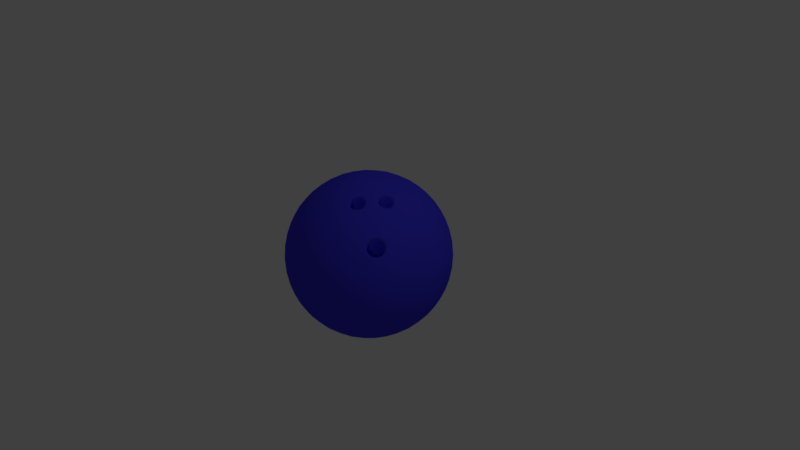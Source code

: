 # Source: bowling-ball.blend  (saved by Blender 2.78.0; exported with 4.5.12 LTS)
import bpy
from mathutils import Matrix  # noqa: F401  (used for matrix-valued properties, if any)

bpy.ops.wm.read_factory_settings(use_empty=True)
scene = bpy.context.scene
scene.name = 'Scene'

# ---- collections
col_collection_1 = bpy.data.collections.new('Collection 1'); scene.collection.children.link(col_collection_1)

# ---- materials (node trees are filled in below, after node groups)
mat_material_001 = bpy.data.materials.new('Material.001')
mat_material_001.alpha_threshold = 0.0
mat_material_001.diffuse_color = (0.05451, 0.04545, 0.8, 1.0)
mat_material_001.roughness = 0.5

# ---- material node trees

# ---- world
world_world = bpy.data.worlds.new('World'); scene.world = world_world
world_world.color = (0.05088, 0.05088, 0.05088)
world_world.use_sun_shadow = False
world_world.sun_shadow_jitter_overblur = 0.0
world_world.cycles.sampling_method = 'MANUAL'

# ---- cameras
cam_camera = bpy.data.cameras.new('Camera')
cam_camera.clip_end = 100.0
cam_camera.lens = 35.0
cam_camera.sensor_width = 32.0
cam_camera.sensor_height = 18.0
cam_camera.ortho_scale = 7.314
cam_camera.dof.focus_distance = 0.0

# ---- lights
light_lamp = bpy.data.lights.new('Lamp', 'POINT')
light_lamp.transmission_factor = 0.0
light_lamp.cutoff_distance = 30.0
light_lamp.energy = 100.0
light_lamp.shadow_buffer_clip_start = 1.001
light_lamp.shadow_soft_size = 0.1
light_lamp.shadow_maximum_resolution = 0.006
light_lamp.use_absolute_resolution = True

# ---- meshes
me_icosphere_001 = bpy.data.meshes.new('Icosphere.001')
me_icosphere_001.from_pydata([(0.0, 0.0, -2.6), (1.881, -1.367, -1.163), (-0.7186, -2.212, -1.163), (-2.326, 0.0, -1.163), (-0.7186, 2.212, -1.163), (1.881, 1.367, -1.163), (0.7186, -2.212, 1.163), (-1.881, -1.367, 1.163), (-1.881, 1.367, 1.163), (0.7186, 2.212, 1.163), (2.326, 0.0, 1.163), (0.0, 0.0, 2.6), (-0.6706, -2.064, -1.432), (-0.6053, -1.863, -1.71), (-0.5218, -1.606, -1.977), (-0.4224, -1.3, -2.212), (-0.3131, -0.9636, -2.394), (-0.2018, -0.621, -2.517), (-0.0958, -0.2949, -2.581), (0.2508, -0.1822, -2.581), (0.5283, -0.3838, -2.517), (0.8197, -0.5955, -2.394), (1.106, -0.8034, -2.212), (1.366, -0.9925, -1.977), (1.585, -1.151, -1.71), (1.756, -1.276, -1.432), (1.66, -1.57, -1.24), (1.383, -1.772, -1.306), (1.053, -1.956, -1.351), (0.6835, -2.103, -1.367), (0.2979, -2.201, -1.351), (-0.07706, -2.247, -1.306), (-0.4198, -2.246, -1.24), (2.007, 1.093, -1.24), (2.113, 0.7676, -1.306), (2.186, 0.397, -1.351), (2.212, -3.503e-08, -1.367), (2.186, -0.397, -1.351), (2.113, -0.7676, -1.306), (2.007, -1.093, -1.24), (0.2508, 0.1822, -2.581), (0.5283, 0.3838, -2.517), (0.8197, 0.5955, -2.394), (1.106, 0.8034, -2.212), (1.366, 0.9925, -1.977), (1.585, 1.151, -1.71), (1.756, 1.276, -1.432), (-2.17, 0.0, -1.432), (-1.959, 0.0, -1.71), (-1.689, 0.0, -1.977), (-1.367, 0.0, -2.212), (-1.013, 0.0, -2.394), (-0.653, 0.0, -2.517), (-0.31, 0.0, -2.581), (-0.9807, -2.064, -1.24), (-1.258, -1.863, -1.306), (-1.535, -1.606, -1.351), (-1.789, -1.3, -1.367), (-2.002, -0.9636, -1.351), (-2.161, -0.621, -1.306), (-2.266, -0.2949, -1.24), (-0.6706, 2.064, -1.432), (-0.6053, 1.863, -1.71), (-0.5218, 1.606, -1.977), (-0.4224, 1.3, -2.212), (-0.3131, 0.9636, -2.394), (-0.2018, 0.621, -2.517), (-0.0958, 0.2949, -2.581), (-2.266, 0.2949, -1.24), (-2.161, 0.621, -1.306), (-2.002, 0.9636, -1.351), (-1.789, 1.3, -1.367), (-1.535, 1.606, -1.351), (-1.258, 1.863, -1.306), (-0.9807, 2.064, -1.24), (-0.4198, 2.246, -1.24), (-0.07706, 2.247, -1.306), (0.2979, 2.201, -1.351), (0.6835, 2.103, -1.367), (1.053, 1.956, -1.351), (1.383, 1.772, -1.306), (1.66, 1.57, -1.24), (2.421, -0.1822, 0.9301), (2.487, -0.3838, 0.653), (2.508, -0.5955, 0.3377), (2.473, -0.8034, -3.503e-08), (2.379, -0.9925, -0.3377), (2.238, -1.151, -0.653), (2.066, -1.276, -0.9301), (2.066, 1.276, -0.9301), (2.238, 1.151, -0.653), (2.379, 0.9925, -0.3377), (2.473, 0.8034, 3.503e-08), (2.508, 0.5955, 0.3377), (2.487, 0.3838, 0.653), (2.421, 0.1822, 0.9301), (0.5748, -2.359, 0.9301), (0.4036, -2.484, 0.653), (0.2087, -2.57, 0.3377), (0.0, -2.6, -3.504e-08), (-0.2087, -2.57, -0.3377), (-0.4036, -2.484, -0.653), (-0.5748, -2.359, -0.9301), (1.852, -1.571, -0.9301), (1.787, -1.772, -0.653), (1.679, -1.956, -0.3377), (1.528, -2.103, 3.504e-08), (1.341, -2.201, 0.3377), (1.134, -2.247, 0.653), (0.9215, -2.246, 0.9301), (-2.066, -1.276, 0.9301), (-2.238, -1.151, 0.653), (-2.379, -0.9925, 0.3377), (-2.473, -0.8034, -3.503e-08), (-2.508, -0.5955, -0.3377), (-2.487, -0.3838, -0.653), (-2.421, -0.1822, -0.9301), (-0.9215, -2.246, -0.9301), (-1.134, -2.247, -0.653), (-1.341, -2.201, -0.3377), (-1.528, -2.103, 3.504e-08), (-1.679, -1.956, 0.3377), (-1.787, -1.772, 0.653), (-1.852, -1.571, 0.9301), (-1.852, 1.571, 0.9301), (-1.787, 1.772, 0.653), (-1.679, 1.956, 0.3377), (-1.528, 2.103, -3.504e-08), (-1.341, 2.201, -0.3377), (-1.134, 2.247, -0.653), (-0.9215, 2.246, -0.9301), (-2.421, 0.1822, -0.9301), (-2.487, 0.3838, -0.653), (-2.508, 0.5955, -0.3377), (-2.473, 0.8034, 3.503e-08), (-2.379, 0.9925, 0.3377), (-2.238, 1.151, 0.653), (-2.066, 1.276, 0.9301), (0.9215, 2.246, 0.9301), (1.134, 2.247, 0.653), (1.341, 2.201, 0.3377), (1.528, 2.103, -3.504e-08), (1.679, 1.956, -0.3377), (1.787, 1.772, -0.653), (1.852, 1.571, -0.9301), (-0.5748, 2.359, -0.9301), (-0.4036, 2.484, -0.653), (-0.2087, 2.57, -0.3377), (0.0, 2.6, 3.504e-08), (0.2087, 2.57, 0.3377), (0.4036, 2.484, 0.653), (0.5748, 2.359, 0.9301), (2.266, -0.2949, 1.24), (2.161, -0.621, 1.306), (1.959, -1.03, 1.353), (1.535, -1.606, 1.351), (1.258, -1.863, 1.306), (0.9807, -2.064, 1.24), (0.4198, -2.246, 1.24), (0.07706, -2.247, 1.306), (-0.2979, -2.201, 1.351), (-0.6835, -2.103, 1.367), (-1.053, -1.956, 1.351), (-1.383, -1.772, 1.306), (-1.66, -1.57, 1.24), (-2.007, -1.093, 1.24), (-2.113, -0.7676, 1.306), (-2.186, -0.397, 1.351), (-2.212, 3.503e-08, 1.367), (-2.186, 0.397, 1.351), (-2.113, 0.7676, 1.306), (-2.007, 1.093, 1.24), (-1.66, 1.57, 1.24), (-1.383, 1.772, 1.306), (-1.053, 1.956, 1.351), (-0.6835, 2.103, 1.367), (-0.2979, 2.201, 1.351), (0.07706, 2.247, 1.306), (0.4198, 2.246, 1.24), (0.9807, 2.064, 1.24), (1.258, 1.863, 1.306), (1.535, 1.606, 1.351), (1.789, 1.3, 1.367), (2.002, 0.9636, 1.351), (2.161, 0.621, 1.306), (2.266, 0.2949, 1.24), (0.0958, -0.2949, 2.581), (0.2018, -0.621, 2.517), (0.4225, -0.977, 2.367), (0.5059, -1.214, 2.236), (0.5218, -1.606, 1.977), (0.6053, -1.863, 1.71), (0.6706, -2.064, 1.432), (2.17, 0.0, 1.432), (1.959, 0.0, 1.71), (1.689, 0.0, 1.977), (1.311, -0.1059, 2.236), (1.06, -0.09996, 2.367), (0.653, 0.0, 2.517), (0.31, 0.0, 2.581), (-0.2508, -0.1822, 2.581), (-0.5283, -0.3838, 2.517), (-0.8197, -0.5955, 2.394), (-1.106, -0.8034, 2.212), (-1.366, -0.9925, 1.977), (-1.585, -1.151, 1.71), (-1.756, -1.276, 1.432), (-0.2508, 0.1822, 2.581), (-0.5283, 0.3838, 2.517), (-0.8197, 0.5955, 2.394), (-1.106, 0.8034, 2.212), (-1.366, 0.9925, 1.977), (-1.585, 1.151, 1.71), (-1.756, 1.276, 1.432), (0.0958, 0.2949, 2.581), (0.2018, 0.621, 2.517), (0.3131, 0.9636, 2.394), (0.4224, 1.3, 2.212), (0.5218, 1.606, 1.977), (0.6053, 1.863, 1.71), (0.6706, 2.064, 1.432), (0.4321, 0.3139, 2.545), (0.7986, 0.3289, 2.452), (0.5596, 0.6579, 2.452), (1.174, 0.3373, 2.295), (0.9407, 0.6834, 2.326), (0.6834, 1.012, 2.295), (1.528, 0.3373, 2.076), (1.317, 0.6926, 2.132), (1.066, 1.039, 2.132), (0.793, 1.349, 2.076), (1.836, 0.3289, 1.811), (1.659, 0.6834, 1.881), (1.43, 1.039, 1.907), (1.163, 1.367, 1.881), (0.8803, 1.645, 1.811), (2.083, 0.314, 1.524), (1.943, 0.6579, 1.597), (1.747, 1.012, 1.638), (1.502, 1.349, 1.638), (1.226, 1.645, 1.597), (0.9422, 1.884, 1.524), (-0.1651, 0.508, 2.545), (-0.06606, 0.8612, 2.452), (-0.4528, 0.7355, 2.452), (0.04186, 1.22, 2.295), (-0.3593, 1.106, 2.326), (-0.7512, 0.9627, 2.295), (0.1514, 1.558, 2.076), (-0.2516, 1.467, 2.132), (-0.6588, 1.335, 2.132), (-1.038, 1.171, 2.076), (0.2546, 1.848, 1.811), (-0.1373, 1.789, 1.881), (-0.5462, 1.681, 1.907), (-0.9407, 1.528, 1.881), (-1.292, 1.345, 1.811), (0.345, 2.078, 1.524), (-0.02524, 2.051, 1.597), (-0.4224, 1.975, 1.638), (-0.8189, 1.846, 1.638), (-1.185, 1.674, 1.597), (-1.5, 1.478, 1.524), (-0.5341, 0.0, 2.545), (-0.8395, 0.2033, 2.452), (-0.8395, -0.2033, 2.452), (-1.148, 0.4169, 2.295), (-1.163, 0.0, 2.326), (-1.148, -0.4169, 2.295), (-1.435, 0.6254, 2.076), (-1.473, 0.214, 2.132), (-1.473, -0.214, 2.132), (-1.435, -0.6254, 2.076), (-1.679, 0.8132, 1.811), (-1.744, 0.4224, 1.881), (-1.768, -3.324e-08, 1.907), (-1.744, -0.4224, 1.881), (-1.679, -0.8132, 1.811), (-1.869, 0.9702, 1.524), (-1.959, 0.6099, 1.597), (-2.008, 0.2085, 1.638), (-2.008, -0.2085, 1.638), (-1.959, -0.6099, 1.597), (-1.869, -0.9702, 1.524), (-0.1651, -0.508, 2.545), (-0.4528, -0.7355, 2.452), (-0.06606, -0.8612, 2.452), (-0.7512, -0.9627, 2.295), (-0.3593, -1.106, 2.326), (0.04186, -1.22, 2.295), (-1.038, -1.171, 2.076), (-0.6588, -1.335, 2.132), (-0.2516, -1.467, 2.132), (0.1514, -1.558, 2.076), (-1.292, -1.345, 1.811), (-0.9407, -1.528, 1.881), (-0.5462, -1.681, 1.907), (-0.1373, -1.789, 1.881), (0.2546, -1.848, 1.811), (-1.5, -1.478, 1.524), (-1.185, -1.674, 1.597), (-0.8189, -1.846, 1.638), (-0.4224, -1.975, 1.638), (-0.02524, -2.051, 1.597), (0.345, -2.078, 1.524), (0.4321, -0.3139, 2.545), (0.6029, -0.7677, 2.403), (0.9164, -0.3362, 2.403), (0.9407, -0.6834, 2.326), (0.7602, -1.241, 2.146), (0.9498, -1.031, 2.182), (1.274, -0.5846, 2.182), (1.415, -0.3394, 2.146), (0.8803, -1.645, 1.811), (1.163, -1.367, 1.881), (1.43, -1.039, 1.907), (1.659, -0.6834, 1.881), (1.836, -0.3289, 1.811), (0.9422, -1.884, 1.524), (1.226, -1.645, 1.597), (1.558, -1.34, 1.583), (1.756, -1.068, 1.583), (1.943, -0.6579, 1.597), (2.083, -0.314, 1.524), (2.35, 0.508, 0.9903), (2.396, 0.7355, 0.6918), (2.223, 0.8612, 1.038), (2.389, 0.9627, 0.3547), (2.241, 1.106, 0.7186), (2.034, 1.22, 1.064), (2.321, 1.171, -3.13e-08), (2.201, 1.335, 0.3642), (2.019, 1.467, 0.7283), (1.789, 1.558, 1.064), (2.198, 1.345, -0.3459), (2.103, 1.528, 6.56e-08), (1.95, 1.681, 0.3642), (1.744, 1.789, 0.7186), (1.506, 1.848, 1.038), (2.035, 1.478, -0.6602), (1.959, 1.674, -0.3459), (1.831, 1.846, 2.046e-07), (1.654, 1.975, 0.3547), (1.44, 2.051, 0.6918), (1.209, 2.078, 0.9903), (0.243, 2.392, 0.9903), (0.04082, 2.506, 0.6918), (-0.1321, 2.38, 1.038), (-0.1773, 2.57, 0.3547), (-0.3593, 2.473, 0.7186), (-0.532, 2.312, 1.064), (-0.3965, 2.57, -8.763e-07), (-0.5892, 2.506, 0.3642), (-0.7713, 2.374, 0.7283), (-0.9285, 2.183, 1.064), (-0.6005, 2.506, -0.3459), (-0.8034, 2.473, -1.148e-06), (-0.9963, 2.374, 0.3642), (-1.163, 2.212, 0.7186), (-1.292, 2.003, 1.038), (-0.7771, 2.392, -0.6602), (-0.9872, 2.38, -0.3459), (-1.19, 2.312, -1.057e-06), (-1.367, 2.183, 0.3547), (-1.506, 2.003, 0.6918), (-1.602, 1.792, 0.9903), (-2.2, 0.9702, 0.9903), (-2.371, 0.8132, 0.6918), (-2.305, 0.6099, 1.038), (-2.499, 0.6254, 0.3547), (-2.463, 0.4224, 0.7186), (-2.363, 0.2085, 1.064), (-2.566, 0.4169, 2.191e-07), (-2.565, 0.214, 0.3642), (-2.496, -1.607e-07, 0.7283), (-2.363, -0.2085, 1.064), (-2.569, 0.2033, -0.3459), (-2.6, -8.855e-07, 1.574e-06), (-2.565, -0.214, 0.3642), (-2.463, -0.4224, 0.7186), (-2.305, -0.6099, 1.038), (-2.515, -1.047e-06, -0.6602), (-2.569, -0.2033, -0.3459), (-2.566, -0.4169, 3.75e-06), (-2.499, -0.6254, 0.3547), (-2.371, -0.8132, 0.6918), (-2.2, -0.9702, 0.9903), (-1.602, -1.792, 0.9903), (-1.506, -2.003, 0.6918), (-1.292, -2.003, 1.038), (-1.367, -2.183, 0.3547), (-1.163, -2.212, 0.7186), (-0.9285, -2.183, 1.064), (-1.19, -2.312, -1.596e-06), (-0.9963, -2.374, 0.3642), (-0.7713, -2.374, 0.7283), (-0.532, -2.312, 1.064), (-0.9872, -2.38, -0.3459), (-0.8034, -2.473, -2.099e-06), (-0.5892, -2.506, 0.3642), (-0.3593, -2.473, 0.7186), (-0.1321, -2.38, 1.038), (-0.7771, -2.392, -0.6602), (-0.6005, -2.506, -0.3459), (-0.3965, -2.57, -1.364e-06), (-0.1773, -2.57, 0.3547), (0.04082, -2.506, 0.6918), (0.243, -2.392, 0.9903), (1.209, -2.078, 0.9903), (1.44, -2.051, 0.6918), (1.506, -1.848, 1.038), (1.654, -1.975, 0.3547), (1.744, -1.789, 0.7186), (1.789, -1.558, 1.064), (1.831, -1.846, -2.848e-06), (1.95, -1.681, 0.3641), (2.019, -1.467, 0.7283), (1.985, -1.235, 1.124), (1.959, -1.674, -0.3459), (2.103, -1.528, -4.985e-06), (2.201, -1.335, 0.3641), (2.241, -1.106, 0.7186), (2.223, -0.8612, 1.038), (2.035, -1.478, -0.6602), (2.198, -1.345, -0.3459), (2.321, -1.171, -5.966e-06), (2.389, -0.9627, 0.3547), (2.396, -0.7355, 0.6918), (2.35, -0.508, 0.9903), (0.7771, 2.392, 0.6602), (0.9872, 2.38, 0.3459), (0.6005, 2.506, 0.3459), (1.19, 2.312, -1.818e-08), (0.8034, 2.473, -5.23e-14), (0.3965, 2.57, 1.818e-08), (1.367, 2.183, -0.3547), (0.9963, 2.374, -0.3642), (0.5892, 2.506, -0.3642), (0.1773, 2.57, -0.3547), (1.506, 2.003, -0.6918), (1.163, 2.212, -0.7186), (0.7713, 2.374, -0.7283), (0.3593, 2.473, -0.7186), (-0.04082, 2.506, -0.6918), (1.602, 1.792, -0.9903), (1.292, 2.003, -1.038), (0.9285, 2.183, -1.064), (0.532, 2.312, -1.064), (0.1321, 2.38, -1.038), (-0.243, 2.392, -0.9903), (-2.035, 1.478, 0.6602), (-1.959, 1.674, 0.3459), (-2.198, 1.345, 0.3459), (-1.831, 1.846, -1.818e-08), (-2.103, 1.528, -1.569e-13), (-2.321, 1.171, 1.818e-08), (-1.654, 1.975, -0.3547), (-1.95, 1.681, -0.3642), (-2.201, 1.335, -0.3642), (-2.389, 0.9627, -0.3547), (-1.44, 2.051, -0.6918), (-1.744, 1.789, -0.7186), (-2.019, 1.467, -0.7283), (-2.241, 1.106, -0.7186), (-2.396, 0.7355, -0.6918), (-1.209, 2.078, -0.9903), (-1.506, 1.848, -1.038), (-1.789, 1.558, -1.064), (-2.034, 1.22, -1.064), (-2.223, 0.8612, -1.038), (-2.35, 0.508, -0.9903), (-2.035, -1.478, 0.6602), (-2.198, -1.345, 0.3459), (-1.959, -1.674, 0.3459), (-2.321, -1.171, -1.818e-08), (-2.103, -1.528, 1.606e-13), (-1.831, -1.846, 1.818e-08), (-2.389, -0.9627, -0.3547), (-2.201, -1.335, -0.3642), (-1.95, -1.681, -0.3642), (-1.654, -1.975, -0.3547), (-2.396, -0.7355, -0.6918), (-2.241, -1.106, -0.7186), (-2.019, -1.467, -0.7283), (-1.744, -1.789, -0.7186), (-1.44, -2.051, -0.6918), (-2.35, -0.508, -0.9903), (-2.223, -0.8612, -1.038), (-2.034, -1.22, -1.064), (-1.789, -1.558, -1.064), (-1.506, -1.848, -1.038), (-1.209, -2.078, -0.9903), (0.7771, -2.392, 0.6602), (0.6005, -2.506, 0.3459), (0.9872, -2.38, 0.3459), (0.3965, -2.57, -1.818e-08), (0.8034, -2.473, 5.603e-14), (1.19, -2.312, 1.818e-08), (0.1773, -2.57, -0.3547), (0.5892, -2.506, -0.3642), (0.9963, -2.374, -0.3642), (1.367, -2.183, -0.3547), (-0.04082, -2.506, -0.6918), (0.3593, -2.473, -0.7186), (0.7713, -2.374, -0.7283), (1.163, -2.212, -0.7186), (1.506, -2.003, -0.6918), (-0.243, -2.392, -0.9903), (0.1321, -2.38, -1.038), (0.532, -2.312, -1.064), (0.9285, -2.183, -1.064), (1.292, -2.003, -1.038), (1.602, -1.792, -0.9903), (2.515, -3.013e-08, 0.6602), (2.569, -0.2033, 0.3459), (2.569, 0.2033, 0.3459), (2.566, -0.4169, -1.818e-08), (2.6, 0.0, 0.0), (2.566, 0.4169, 1.818e-08), (2.499, -0.6254, -0.3547), (2.565, -0.214, -0.3642), (2.565, 0.214, -0.3642), (2.499, 0.6254, -0.3547), (2.371, -0.8132, -0.6918), (2.463, -0.4224, -0.7186), (2.496, -6.648e-08, -0.7283), (2.463, 0.4224, -0.7186), (2.371, 0.8132, -0.6918), (2.2, -0.9702, -0.9903), (2.305, -0.6099, -1.038), (2.363, -0.2085, -1.064), (2.363, 0.2085, -1.064), (2.305, 0.6099, -1.038), (2.2, 0.9702, -0.9903), (1.5, 1.478, -1.524), (1.292, 1.345, -1.811), (1.185, 1.674, -1.597), (1.038, 1.171, -2.076), (0.9407, 1.528, -1.881), (0.8189, 1.846, -1.638), (0.7512, 0.9627, -2.295), (0.6588, 1.335, -2.132), (0.5462, 1.681, -1.907), (0.4224, 1.975, -1.638), (0.4528, 0.7355, -2.452), (0.3593, 1.106, -2.326), (0.2516, 1.467, -2.132), (0.1373, 1.789, -1.881), (0.02524, 2.051, -1.597), (0.1651, 0.508, -2.545), (0.06606, 0.8612, -2.452), (-0.04186, 1.22, -2.295), (-0.1515, 1.558, -2.076), (-0.2546, 1.848, -1.811), (-0.345, 2.078, -1.524), (-0.9422, 1.884, -1.524), (-0.8803, 1.645, -1.811), (-1.226, 1.645, -1.597), (-0.793, 1.349, -2.076), (-1.163, 1.367, -1.881), (-1.502, 1.349, -1.638), (-0.6834, 1.012, -2.295), (-1.066, 1.039, -2.132), (-1.43, 1.039, -1.907), (-1.747, 1.012, -1.638), (-0.5596, 0.6579, -2.452), (-0.9407, 0.6834, -2.326), (-1.317, 0.6926, -2.132), (-1.659, 0.6834, -1.881), (-1.943, 0.6579, -1.597), (-0.4321, 0.3139, -2.545), (-0.7986, 0.3289, -2.452), (-1.174, 0.3373, -2.295), (-1.528, 0.3373, -2.076), (-1.836, 0.3289, -1.811), (-2.083, 0.3139, -1.524), (-2.083, -0.3139, -1.524), (-1.836, -0.3289, -1.811), (-1.943, -0.6579, -1.597), (-1.528, -0.3373, -2.076), (-1.659, -0.6834, -1.881), (-1.747, -1.012, -1.638), (-1.174, -0.3373, -2.295), (-1.317, -0.6926, -2.132), (-1.43, -1.039, -1.907), (-1.502, -1.349, -1.638), (-0.7986, -0.3289, -2.452), (-0.9407, -0.6834, -2.326), (-1.066, -1.039, -2.132), (-1.163, -1.367, -1.881), (-1.226, -1.645, -1.597), (-0.4321, -0.314, -2.545), (-0.5596, -0.6579, -2.452), (-0.6834, -1.012, -2.295), (-0.793, -1.349, -2.076), (-0.8803, -1.645, -1.811), (-0.9422, -1.884, -1.524), (1.869, 0.9702, -1.524), (1.959, 0.6099, -1.597), (1.679, 0.8132, -1.811), (2.008, 0.2085, -1.638), (1.744, 0.4224, -1.881), (1.435, 0.6254, -2.076), (2.008, -0.2085, -1.638), (1.768, -1.253e-06, -1.907), (1.473, 0.214, -2.132), (1.148, 0.4169, -2.295), (1.959, -0.6099, -1.597), (1.744, -0.4224, -1.881), (1.473, -0.214, -2.132), (1.163, -1.869e-06, -2.326), (0.8395, 0.2033, -2.452), (1.869, -0.9702, -1.524), (1.679, -0.8132, -1.811), (1.435, -0.6254, -2.076), (1.148, -0.4169, -2.295), (0.8395, -0.2033, -2.452), (0.5341, -1.444e-06, -2.545), (-0.345, -2.078, -1.524), (-0.2546, -1.848, -1.811), (0.02524, -2.051, -1.597), (-0.1514, -1.558, -2.076), (0.1373, -1.789, -1.881), (0.4224, -1.975, -1.638), (-0.04185, -1.22, -2.295), (0.2516, -1.467, -2.132), (0.5462, -1.681, -1.907), (0.8189, -1.846, -1.638), (0.06606, -0.8612, -2.452), (0.3593, -1.106, -2.326), (0.6588, -1.335, -2.132), (0.9407, -1.528, -1.881), (1.185, -1.674, -1.597), (0.1651, -0.508, -2.545), (0.4528, -0.7355, -2.452), (0.7512, -0.9627, -2.295), (1.038, -1.171, -2.076), (1.292, -1.345, -1.811), (1.5, -1.478, -1.524), (1.502, -1.349, 1.638), (1.747, -1.012, 1.638), (1.585, -1.544, 1.353), (2.002, -0.9636, 1.351), (2.034, -1.22, 1.064), (1.788, -1.507, 1.124), (1.61, -1.288, 1.572), (1.64, -1.233, 1.585), (1.68, -1.179, 1.585), (1.722, -1.133, 1.572), (1.581, -1.376, 1.526), (1.577, -1.42, 1.489), (1.582, -1.46, 1.444), (1.596, -1.49, 1.398), (1.797, -1.079, 1.526), (1.838, -1.061, 1.489), (1.877, -1.054, 1.444), (1.91, -1.058, 1.398), (1.967, -1.202, 1.185), (1.971, -1.158, 1.222), (1.966, -1.119, 1.266), (1.952, -1.088, 1.313), (1.638, -1.52, 1.313), (1.671, -1.524, 1.266), (1.711, -1.517, 1.222), (1.752, -1.499, 1.185), (1.826, -1.445, 1.139), (1.869, -1.4, 1.126), (1.909, -1.345, 1.126), (1.938, -1.29, 1.139), (1.711, -1.105, 1.607), (1.761, -1.101, 1.551), (1.563, -1.522, 1.403), (1.614, -1.509, 1.355), (1.931, -1.016, 1.403), (1.934, -1.069, 1.355), (1.98, -1.052, 1.304), (1.745, -1.534, 1.154), (1.788, -1.476, 1.159), (1.964, -1.289, 1.1), (1.957, -1.244, 1.159), (1.592, -1.334, 1.551), (1.58, -1.285, 1.607), (1.615, -1.222, 1.622), (1.661, -1.158, 1.622), (1.546, -1.389, 1.553), (1.541, -1.44, 1.51), (1.547, -1.487, 1.458), (1.799, -1.041, 1.553), (1.846, -1.021, 1.51), (1.892, -1.012, 1.458), (1.998, -1.186, 1.154), (2.002, -1.134, 1.197), (1.996, -1.088, 1.249), (1.613, -1.558, 1.304), (1.651, -1.562, 1.249), (1.698, -1.554, 1.197), (1.833, -1.469, 1.1), (1.883, -1.417, 1.085), (1.929, -1.353, 1.085), (0.3131, -0.9636, 2.394), (0.4224, -1.3, 2.212), (1.367, 0.0, 2.212), (1.013, 0.0, 2.394), (0.7986, -0.3289, 2.452), (0.5596, -0.6579, 2.452), (0.793, -1.349, 2.076), (1.066, -1.039, 2.132), (1.317, -0.6926, 2.132), (1.528, -0.3373, 2.076), (0.8606, -0.7869, 2.316), (1.014, -0.5753, 2.316), (0.4618, -1.036, 2.333), (0.4731, -1.095, 2.303), (0.5014, -1.147, 2.271), (1.245, -0.1225, 2.271), (1.188, -0.1114, 2.303), (1.128, -0.1191, 2.333), (0.9693, -0.2848, 2.388), (0.9951, -0.2259, 2.384), (1.035, -0.1745, 2.372), (0.4858, -0.9305, 2.372), (0.5223, -0.8766, 2.384), (0.5704, -0.8338, 2.388), (0.7987, -1.177, 2.166), (0.8497, -1.134, 2.17), (0.8877, -1.079, 2.183), (1.301, -0.5107, 2.183), (1.341, -0.4577, 2.17), (1.367, -0.3958, 2.166), (0.6697, -0.7923, 2.375), (0.7311, -0.789, 2.358), (0.7889, -0.8014, 2.335), (0.9605, -0.3921, 2.375), (0.9763, -0.4515, 2.358), (1.006, -0.5026, 2.335), (0.5807, -1.205, 2.221), (0.6384, -1.219, 2.197), (0.6984, -1.217, 2.18), (0.8702, -0.8586, 2.285), (0.9007, -0.9117, 2.253), (0.9125, -0.9734, 2.222), (1.085, -0.5623, 2.285), (1.145, -0.5749, 2.253), (1.208, -0.5671, 2.222), (1.325, -0.18, 2.221), (1.356, -0.2305, 2.197), (1.373, -0.2882, 2.18), (0.4632, -1.173, 2.267), (0.5366, -1.181, 2.245), (1.119, -0.07399, 2.34), (1.079, -0.1406, 2.355), (1.007, -0.1408, 2.387), (0.5459, -0.799, 2.407), (0.6175, -0.8078, 2.384), (0.9265, -1.094, 2.161), (0.9069, -1.028, 2.2), (1.405, -0.4064, 2.141), (1.375, -0.3402, 2.17), (0.8078, -0.7597, 2.344), (0.8324, -0.8238, 2.312), (0.9722, -0.5335, 2.344), (1.041, -0.5371, 2.312), (0.6992, -1.258, 2.157), (0.7486, -1.203, 2.17), (0.9565, -0.9655, 2.209), (1.214, -0.6114, 2.209), (1.258, -0.5449, 2.2), (1.412, -0.2764, 2.157), (0.4671, -0.9825, 2.355), (0.4162, -1.041, 2.34), (0.4295, -1.112, 2.305), (1.289, -0.1455, 2.245), (1.259, -0.07804, 2.267), (1.19, -0.06482, 2.305), (0.9591, -0.3376, 2.384), (0.9286, -0.2722, 2.407), (0.9594, -0.202, 2.402), (0.4451, -0.9142, 2.387), (0.4885, -0.85, 2.402), (0.8206, -1.21, 2.141), (0.8812, -1.159, 2.146), (1.326, -0.5432, 2.161), (1.374, -0.4801, 2.146), (0.6658, -0.7488, 2.392), (0.7389, -0.7449, 2.372), (0.918, -0.4018, 2.392), (0.9368, -0.4726, 2.372), (0.5591, -1.244, 2.207), (0.6277, -1.26, 2.178), (0.9062, -0.8288, 2.284), (0.9424, -0.8921, 2.245), (1.068, -0.6057, 2.284), (1.14, -0.6206, 2.245), (1.356, -0.1474, 2.207), (1.392, -0.2076, 2.178), (1.404, -0.6842, 0.494), (1.085, -1.124, 0.494), (0.7589, 0.2394, 1.384), (0.006798, -0.7957, 1.384), (0.3026, -0.4389, 1.451), (0.5109, -0.1522, 1.451), (-0.06272, -0.5976, 1.493), (0.08766, -0.4229, 1.523), (0.4293, 0.04731, 1.523), (0.549, 0.2443, 1.493), (0.2188, -0.8181, 1.309), (0.3771, -0.6428, 1.339), (0.7278, -0.16, 1.339), (0.8457, 0.0447, 1.309), (1.062, -0.949, 0.6901), (1.231, -0.7166, 0.6901), (1.258, -1.091, 0.298), (1.427, -0.859, 0.298), (1.192, -0.7483, 0.7104), (1.066, -1.105, 0.5363), (1.38, -0.6726, 0.5363), (1.422, -0.7033, 0.4518), (1.222, -1.114, 0.3238), (1.409, -0.9055, 0.2778), (1.08, -0.9027, 0.7104), (1.11, -0.8482, 0.7234), (1.15, -0.7936, 0.7234), (1.051, -0.9906, 0.6645), (1.047, -1.035, 0.6279), (1.053, -1.075, 0.5831), (1.267, -0.6938, 0.6645), (1.308, -0.6764, 0.6279), (1.347, -0.669, 0.5831), (1.437, -0.8176, 0.3238), (1.441, -0.7735, 0.3605), (1.436, -0.7336, 0.4052), (1.108, -1.135, 0.4518), (1.142, -1.139, 0.4052), (1.181, -1.132, 0.3605), (1.296, -1.06, 0.2778), (1.339, -1.015, 0.265), (1.379, -0.9601, 0.265), (-0.02846, -0.7616, 1.41), (0.5981, 0.2658, 1.471), (0.5053, 0.2104, 1.51), (0.0406, -0.4489, 1.527), (0.3579, -0.6946, 1.322), (0.8368, -0.01086, 1.305), (0.2591, -0.4165, 1.474), (0.4761, -0.1177, 1.474), (0.1685, -0.8317, 1.318), (0.3827, -0.5884, 1.361), (0.6779, -0.1822, 1.361), (0.8431, 0.09672, 1.318), (-0.06798, -0.651, 1.471), (-0.05673, -0.7105, 1.442), (0.7156, 0.2624, 1.41), (0.6582, 0.2735, 1.442), (0.4394, 0.1001, 1.527), (0.4653, 0.1591, 1.523), (-0.04397, -0.5456, 1.51), (-0.007492, -0.4917, 1.523), (0.2689, -0.7925, 1.305), (0.3199, -0.7492, 1.309), (0.7712, -0.1258, 1.322), (0.8114, -0.07273, 1.309), (0.1399, -0.4073, 1.514), (0.2013, -0.404, 1.497), (0.4306, -0.007179, 1.514), (0.4465, -0.06659, 1.497), (0.05092, -0.8201, 1.36), (0.1085, -0.8338, 1.336), (0.3404, -0.4736, 1.424), (0.3709, -0.5268, 1.392), (0.5556, -0.1774, 1.424), (0.6156, -0.19, 1.392), (0.7957, 0.205, 1.36), (0.8265, 0.1544, 1.336), (1.404, -0.6842, 0.494), (1.259, -0.9151, 0.5057), (1.085, -1.124, 0.494), (0.6438, 0.04763, 1.434), (0.7589, 0.2394, 1.384), (0.006798, -0.7957, 1.384), (0.1536, -0.627, 1.434), (0.3026, -0.4389, 1.451), (0.5109, -0.1522, 1.451), (-0.06272, -0.5976, 1.493), (0.08766, -0.4229, 1.523), (0.4293, 0.04731, 1.523), (0.549, 0.2443, 1.493), (0.2188, -0.8181, 1.309), (0.3771, -0.6428, 1.339), (0.7278, -0.16, 1.339), (0.8457, 0.0447, 1.309), (1.062, -0.949, 0.6901), (1.231, -0.7166, 0.6901), (1.258, -1.091, 0.298), (1.427, -0.859, 0.298), (1.192, -0.7483, 0.7104), (1.066, -1.105, 0.5363), (1.38, -0.6726, 0.5363), (1.422, -0.7033, 0.4518), (1.222, -1.114, 0.3238), (1.409, -0.9055, 0.2778), (1.08, -0.9027, 0.7104), (1.11, -0.8482, 0.7234), (1.15, -0.7936, 0.7234), (1.051, -0.9906, 0.6645), (1.047, -1.035, 0.6279), (1.053, -1.075, 0.5831), (1.267, -0.6938, 0.6645), (1.308, -0.6764, 0.6279), (1.347, -0.669, 0.5831), (1.437, -0.8176, 0.3238), (1.441, -0.7735, 0.3605), (1.436, -0.7336, 0.4052), (1.108, -1.135, 0.4518), (1.142, -1.139, 0.4052), (1.181, -1.132, 0.3605), (1.296, -1.06, 0.2778), (1.339, -1.015, 0.265), (1.379, -0.9601, 0.265), (-0.02846, -0.7616, 1.41), (0.5981, 0.2658, 1.471), (0.5053, 0.2104, 1.51), (0.0406, -0.4489, 1.527), (0.3579, -0.6946, 1.322), (0.8368, -0.01086, 1.305), (0.2591, -0.4165, 1.474), (0.4761, -0.1177, 1.474), (0.1685, -0.8317, 1.318), (0.3827, -0.5884, 1.361), (0.6779, -0.1822, 1.361), (0.8431, 0.09672, 1.318), (-0.06798, -0.651, 1.471), (-0.05673, -0.7105, 1.442), (0.7156, 0.2624, 1.41), (0.6582, 0.2735, 1.442), (0.4394, 0.1001, 1.527), (0.4653, 0.1591, 1.523), (-0.04397, -0.5456, 1.51), (-0.007492, -0.4917, 1.523), (0.2689, -0.7925, 1.305), (0.3199, -0.7492, 1.309), (0.7712, -0.1258, 1.322), (0.8114, -0.07273, 1.309), (0.1399, -0.4073, 1.514), (0.2013, -0.404, 1.497), (0.4306, -0.007179, 1.514), (0.4465, -0.06659, 1.497), (0.05092, -0.8201, 1.36), (0.1085, -0.8338, 1.336), (0.3404, -0.4736, 1.424), (0.3709, -0.5268, 1.392), (0.5556, -0.1774, 1.424), (0.6156, -0.19, 1.392), (0.7957, 0.205, 1.36), (0.8265, 0.1544, 1.336)], [], [(0, 19, 18), (1, 25, 39), (0, 18, 53), (0, 53, 67), (0, 67, 40), (1, 39, 88), (2, 32, 102), (3, 60, 116), (4, 74, 130), (5, 81, 144), (1, 88, 103), (2, 102, 117), (3, 116, 131), (4, 130, 145), (5, 144, 89), (6, 157, 192), (7, 164, 206), (8, 171, 213), (9, 178, 220), (10, 185, 193), (199, 214, 11), (198, 221, 199), (702, 222, 198), (701, 224, 702), (195, 227, 701), (194, 231, 195), (193, 236, 194), (199, 221, 214), (221, 215, 214), (198, 222, 221), (222, 223, 221), (221, 223, 215), (223, 216, 215), (702, 224, 222), (224, 225, 222), (222, 225, 223), (225, 226, 223), (223, 226, 216), (226, 217, 216), (701, 227, 224), (227, 228, 224), (224, 228, 225), (228, 229, 225), (225, 229, 226), (229, 230, 226), (226, 230, 217), (230, 218, 217), (195, 231, 227), (231, 232, 227), (227, 232, 228), (232, 233, 228), (228, 233, 229), (233, 234, 229), (229, 234, 230), (234, 235, 230), (230, 235, 218), (235, 219, 218), (194, 236, 231), (236, 237, 231), (231, 237, 232), (237, 238, 232), (232, 238, 233), (238, 239, 233), (233, 239, 234), (239, 240, 234), (234, 240, 235), (240, 241, 235), (235, 241, 219), (241, 220, 219), (193, 185, 236), (185, 184, 236), (236, 184, 237), (184, 183, 237), (237, 183, 238), (183, 182, 238), (238, 182, 239), (182, 181, 239), (239, 181, 240), (181, 180, 240), (240, 180, 241), (180, 179, 241), (241, 179, 220), (179, 9, 220), (214, 207, 11), (215, 242, 214), (216, 243, 215), (217, 245, 216), (218, 248, 217), (219, 252, 218), (220, 257, 219), (214, 242, 207), (242, 208, 207), (215, 243, 242), (243, 244, 242), (242, 244, 208), (244, 209, 208), (216, 245, 243), (245, 246, 243), (243, 246, 244), (246, 247, 244), (244, 247, 209), (247, 210, 209), (217, 248, 245), (248, 249, 245), (245, 249, 246), (249, 250, 246), (246, 250, 247), (250, 251, 247), (247, 251, 210), (251, 211, 210), (218, 252, 248), (252, 253, 248), (248, 253, 249), (253, 254, 249), (249, 254, 250), (254, 255, 250), (250, 255, 251), (255, 256, 251), (251, 256, 211), (256, 212, 211), (219, 257, 252), (257, 258, 252), (252, 258, 253), (258, 259, 253), (253, 259, 254), (259, 260, 254), (254, 260, 255), (260, 261, 255), (255, 261, 256), (261, 262, 256), (256, 262, 212), (262, 213, 212), (220, 178, 257), (178, 177, 257), (257, 177, 258), (177, 176, 258), (258, 176, 259), (176, 175, 259), (259, 175, 260), (175, 174, 260), (260, 174, 261), (174, 173, 261), (261, 173, 262), (173, 172, 262), (262, 172, 213), (172, 8, 213), (207, 200, 11), (208, 263, 207), (209, 264, 208), (210, 266, 209), (211, 269, 210), (212, 273, 211), (213, 278, 212), (207, 263, 200), (263, 201, 200), (208, 264, 263), (264, 265, 263), (263, 265, 201), (265, 202, 201), (209, 266, 264), (266, 267, 264), (264, 267, 265), (267, 268, 265), (265, 268, 202), (268, 203, 202), (210, 269, 266), (269, 270, 266), (266, 270, 267), (270, 271, 267), (267, 271, 268), (271, 272, 268), (268, 272, 203), (272, 204, 203), (211, 273, 269), (273, 274, 269), (269, 274, 270), (274, 275, 270), (270, 275, 271), (275, 276, 271), (271, 276, 272), (276, 277, 272), (272, 277, 204), (277, 205, 204), (212, 278, 273), (278, 279, 273), (273, 279, 274), (279, 280, 274), (274, 280, 275), (280, 281, 275), (275, 281, 276), (281, 282, 276), (276, 282, 277), (282, 283, 277), (277, 283, 205), (283, 206, 205), (213, 171, 278), (171, 170, 278), (278, 170, 279), (170, 169, 279), (279, 169, 280), (169, 168, 280), (280, 168, 281), (168, 167, 281), (281, 167, 282), (167, 166, 282), (282, 166, 283), (166, 165, 283), (283, 165, 206), (165, 7, 206), (200, 186, 11), (201, 284, 200), (202, 285, 201), (203, 287, 202), (204, 290, 203), (205, 294, 204), (206, 299, 205), (200, 284, 186), (284, 187, 186), (201, 285, 284), (285, 286, 284), (284, 286, 187), (286, 699, 187), (202, 287, 285), (287, 288, 285), (285, 288, 286), (288, 289, 286), (286, 289, 699), (289, 700, 699), (203, 290, 287), (290, 291, 287), (287, 291, 288), (291, 292, 288), (288, 292, 289), (292, 293, 289), (289, 293, 700), (293, 190, 700), (204, 294, 290), (294, 295, 290), (290, 295, 291), (295, 296, 291), (291, 296, 292), (296, 297, 292), (292, 297, 293), (297, 298, 293), (293, 298, 190), (298, 191, 190), (205, 299, 294), (299, 300, 294), (294, 300, 295), (300, 301, 295), (295, 301, 296), (301, 302, 296), (296, 302, 297), (302, 303, 297), (297, 303, 298), (303, 304, 298), (298, 304, 191), (304, 192, 191), (206, 164, 299), (164, 163, 299), (299, 163, 300), (163, 162, 300), (300, 162, 301), (162, 161, 301), (301, 161, 302), (161, 160, 302), (302, 160, 303), (160, 159, 303), (303, 159, 304), (159, 158, 304), (304, 158, 192), (158, 6, 192), (186, 199, 11), (187, 305, 186), (699, 704, 187), (737, 763, 805, 845), (190, 705, 700), (191, 313, 190), (192, 318, 191), (186, 305, 199), (305, 198, 199), (187, 704, 305), (704, 703, 305), (305, 703, 198), (703, 702, 198), (661, 662, 832, 831), (732, 733, 864, 863), (704, 308, 703), (734, 761, 800, 844), (672, 661, 831, 796), (774, 732, 863, 803), (759, 731, 843, 799), (659, 660, 816, 830), (731, 730, 862, 843), (706, 707, 308), (728, 757, 808, 842), (658, 659, 830, 829), (730, 729, 861, 862), (708, 195, 701), (190, 313, 705), (313, 314, 705), (705, 314, 706), (314, 315, 706), (706, 315, 707), (315, 316, 707), (707, 316, 708), (316, 317, 708), (708, 317, 195), (317, 194, 195), (191, 318, 313), (318, 319, 313), (313, 319, 314), (319, 639, 314), (314, 639, 315), (639, 640, 315), (315, 640, 316), (640, 322, 316), (316, 322, 317), (322, 323, 317), (317, 323, 194), (323, 193, 194), (192, 157, 318), (157, 156, 318), (318, 156, 319), (156, 155, 319), (319, 155, 639), (725, 755, 806, 841), (657, 658, 829, 828), (729, 753, 802, 861), (640, 642, 322), (642, 153, 322), (322, 153, 323), (153, 152, 323), (323, 152, 193), (152, 10, 193), (95, 185, 10), (94, 324, 95), (93, 325, 94), (92, 327, 93), (91, 330, 92), (90, 334, 91), (89, 339, 90), (95, 324, 185), (324, 184, 185), (94, 325, 324), (325, 326, 324), (324, 326, 184), (326, 183, 184), (93, 327, 325), (327, 328, 325), (325, 328, 326), (328, 329, 326), (326, 329, 183), (329, 182, 183), (92, 330, 327), (330, 331, 327), (327, 331, 328), (331, 332, 328), (328, 332, 329), (332, 333, 329), (329, 333, 182), (333, 181, 182), (91, 334, 330), (334, 335, 330), (330, 335, 331), (335, 336, 331), (331, 336, 332), (336, 337, 332), (332, 337, 333), (337, 338, 333), (333, 338, 181), (338, 180, 181), (90, 339, 334), (339, 340, 334), (334, 340, 335), (340, 341, 335), (335, 341, 336), (341, 342, 336), (336, 342, 337), (342, 343, 337), (337, 343, 338), (343, 344, 338), (338, 344, 180), (344, 179, 180), (89, 144, 339), (144, 143, 339), (339, 143, 340), (143, 142, 340), (340, 142, 341), (142, 141, 341), (341, 141, 342), (141, 140, 342), (342, 140, 343), (140, 139, 343), (343, 139, 344), (139, 138, 344), (344, 138, 179), (138, 9, 179), (151, 178, 9), (150, 345, 151), (149, 346, 150), (148, 348, 149), (147, 351, 148), (146, 355, 147), (145, 360, 146), (151, 345, 178), (345, 177, 178), (150, 346, 345), (346, 347, 345), (345, 347, 177), (347, 176, 177), (149, 348, 346), (348, 349, 346), (346, 349, 347), (349, 350, 347), (347, 350, 176), (350, 175, 176), (148, 351, 348), (351, 352, 348), (348, 352, 349), (352, 353, 349), (349, 353, 350), (353, 354, 350), (350, 354, 175), (354, 174, 175), (147, 355, 351), (355, 356, 351), (351, 356, 352), (356, 357, 352), (352, 357, 353), (357, 358, 353), (353, 358, 354), (358, 359, 354), (354, 359, 174), (359, 173, 174), (146, 360, 355), (360, 361, 355), (355, 361, 356), (361, 362, 356), (356, 362, 357), (362, 363, 357), (357, 363, 358), (363, 364, 358), (358, 364, 359), (364, 365, 359), (359, 365, 173), (365, 172, 173), (145, 130, 360), (130, 129, 360), (360, 129, 361), (129, 128, 361), (361, 128, 362), (128, 127, 362), (362, 127, 363), (127, 126, 363), (363, 126, 364), (126, 125, 364), (364, 125, 365), (125, 124, 365), (365, 124, 172), (124, 8, 172), (137, 171, 8), (136, 366, 137), (135, 367, 136), (134, 369, 135), (133, 372, 134), (132, 376, 133), (131, 381, 132), (137, 366, 171), (366, 170, 171), (136, 367, 366), (367, 368, 366), (366, 368, 170), (368, 169, 170), (135, 369, 367), (369, 370, 367), (367, 370, 368), (370, 371, 368), (368, 371, 169), (371, 168, 169), (134, 372, 369), (372, 373, 369), (369, 373, 370), (373, 374, 370), (370, 374, 371), (374, 375, 371), (371, 375, 168), (375, 167, 168), (133, 376, 372), (376, 377, 372), (372, 377, 373), (377, 378, 373), (373, 378, 374), (378, 379, 374), (374, 379, 375), (379, 380, 375), (375, 380, 167), (380, 166, 167), (132, 381, 376), (381, 382, 376), (376, 382, 377), (382, 383, 377), (377, 383, 378), (383, 384, 378), (378, 384, 379), (384, 385, 379), (379, 385, 380), (385, 386, 380), (380, 386, 166), (386, 165, 166), (131, 116, 381), (116, 115, 381), (381, 115, 382), (115, 114, 382), (382, 114, 383), (114, 113, 383), (383, 113, 384), (113, 112, 384), (384, 112, 385), (112, 111, 385), (385, 111, 386), (111, 110, 386), (386, 110, 165), (110, 7, 165), (123, 164, 7), (122, 387, 123), (121, 388, 122), (120, 390, 121), (119, 393, 120), (118, 397, 119), (117, 402, 118), (123, 387, 164), (387, 163, 164), (122, 388, 387), (388, 389, 387), (387, 389, 163), (389, 162, 163), (121, 390, 388), (390, 391, 388), (388, 391, 389), (391, 392, 389), (389, 392, 162), (392, 161, 162), (120, 393, 390), (393, 394, 390), (390, 394, 391), (394, 395, 391), (391, 395, 392), (395, 396, 392), (392, 396, 161), (396, 160, 161), (119, 397, 393), (397, 398, 393), (393, 398, 394), (398, 399, 394), (394, 399, 395), (399, 400, 395), (395, 400, 396), (400, 401, 396), (396, 401, 160), (401, 159, 160), (118, 402, 397), (402, 403, 397), (397, 403, 398), (403, 404, 398), (398, 404, 399), (404, 405, 399), (399, 405, 400), (405, 406, 400), (400, 406, 401), (406, 407, 401), (401, 407, 159), (407, 158, 159), (117, 102, 402), (102, 101, 402), (402, 101, 403), (101, 100, 403), (403, 100, 404), (100, 99, 404), (404, 99, 405), (99, 98, 405), (405, 98, 406), (98, 97, 406), (406, 97, 407), (97, 96, 407), (407, 96, 158), (96, 6, 158), (109, 157, 6), (108, 408, 109), (107, 409, 108), (106, 411, 107), (105, 414, 106), (104, 418, 105), (103, 423, 104), (109, 408, 157), (408, 156, 157), (108, 409, 408), (409, 410, 408), (408, 410, 156), (410, 155, 156), (107, 411, 409), (411, 412, 409), (409, 412, 410), (412, 413, 410), (410, 413, 155), (753, 722, 840, 802), (106, 414, 411), (414, 415, 411), (411, 415, 412), (415, 416, 412), (412, 416, 413), (416, 643, 413), (679, 657, 828, 812), (727, 728, 842, 860), (105, 418, 414), (418, 419, 414), (414, 419, 415), (419, 420, 415), (415, 420, 416), (420, 421, 416), (416, 421, 643), (421, 422, 643), (643, 422, 642), (422, 153, 642), (104, 423, 418), (423, 424, 418), (418, 424, 419), (424, 425, 419), (419, 425, 420), (425, 426, 420), (420, 426, 421), (426, 427, 421), (421, 427, 422), (427, 428, 422), (422, 428, 153), (428, 152, 153), (103, 88, 423), (88, 87, 423), (423, 87, 424), (87, 86, 424), (424, 86, 425), (86, 85, 425), (425, 85, 426), (85, 84, 426), (426, 84, 427), (84, 83, 427), (427, 83, 428), (83, 82, 428), (428, 82, 152), (82, 10, 152), (138, 151, 9), (139, 429, 138), (140, 430, 139), (141, 432, 140), (142, 435, 141), (143, 439, 142), (144, 444, 143), (138, 429, 151), (429, 150, 151), (139, 430, 429), (430, 431, 429), (429, 431, 150), (431, 149, 150), (140, 432, 430), (432, 433, 430), (430, 433, 431), (433, 434, 431), (431, 434, 149), (434, 148, 149), (141, 435, 432), (435, 436, 432), (432, 436, 433), (436, 437, 433), (433, 437, 434), (437, 438, 434), (434, 438, 148), (438, 147, 148), (142, 439, 435), (439, 440, 435), (435, 440, 436), (440, 441, 436), (436, 441, 437), (441, 442, 437), (437, 442, 438), (442, 443, 438), (438, 443, 147), (443, 146, 147), (143, 444, 439), (444, 445, 439), (439, 445, 440), (445, 446, 440), (440, 446, 441), (446, 447, 441), (441, 447, 442), (447, 448, 442), (442, 448, 443), (448, 449, 443), (443, 449, 146), (449, 145, 146), (144, 81, 444), (81, 80, 444), (444, 80, 445), (80, 79, 445), (445, 79, 446), (79, 78, 446), (446, 78, 447), (78, 77, 447), (447, 77, 448), (77, 76, 448), (448, 76, 449), (76, 75, 449), (449, 75, 145), (75, 4, 145), (124, 137, 8), (125, 450, 124), (126, 451, 125), (127, 453, 126), (128, 456, 127), (129, 460, 128), (130, 465, 129), (124, 450, 137), (450, 136, 137), (125, 451, 450), (451, 452, 450), (450, 452, 136), (452, 135, 136), (126, 453, 451), (453, 454, 451), (451, 454, 452), (454, 455, 452), (452, 455, 135), (455, 134, 135), (127, 456, 453), (456, 457, 453), (453, 457, 454), (457, 458, 454), (454, 458, 455), (458, 459, 455), (455, 459, 134), (459, 133, 134), (128, 460, 456), (460, 461, 456), (456, 461, 457), (461, 462, 457), (457, 462, 458), (462, 463, 458), (458, 463, 459), (463, 464, 459), (459, 464, 133), (464, 132, 133), (129, 465, 460), (465, 466, 460), (460, 466, 461), (466, 467, 461), (461, 467, 462), (467, 468, 462), (462, 468, 463), (468, 469, 463), (463, 469, 464), (469, 470, 464), (464, 470, 132), (470, 131, 132), (130, 74, 465), (74, 73, 465), (465, 73, 466), (73, 72, 466), (466, 72, 467), (72, 71, 467), (467, 71, 468), (71, 70, 468), (468, 70, 469), (70, 69, 469), (469, 69, 470), (69, 68, 470), (470, 68, 131), (68, 3, 131), (110, 123, 7), (111, 471, 110), (112, 472, 111), (113, 474, 112), (114, 477, 113), (115, 481, 114), (116, 486, 115), (110, 471, 123), (471, 122, 123), (111, 472, 471), (472, 473, 471), (471, 473, 122), (473, 121, 122), (112, 474, 472), (474, 475, 472), (472, 475, 473), (475, 476, 473), (473, 476, 121), (476, 120, 121), (113, 477, 474), (477, 478, 474), (474, 478, 475), (478, 479, 475), (475, 479, 476), (479, 480, 476), (476, 480, 120), (480, 119, 120), (114, 481, 477), (481, 482, 477), (477, 482, 478), (482, 483, 478), (478, 483, 479), (483, 484, 479), (479, 484, 480), (484, 485, 480), (480, 485, 119), (485, 118, 119), (115, 486, 481), (486, 487, 481), (481, 487, 482), (487, 488, 482), (482, 488, 483), (488, 489, 483), (483, 489, 484), (489, 490, 484), (484, 490, 485), (490, 491, 485), (485, 491, 118), (491, 117, 118), (116, 60, 486), (60, 59, 486), (486, 59, 487), (59, 58, 487), (487, 58, 488), (58, 57, 488), (488, 57, 489), (57, 56, 489), (489, 56, 490), (56, 55, 490), (490, 55, 491), (55, 54, 491), (491, 54, 117), (54, 2, 117), (96, 109, 6), (97, 492, 96), (98, 493, 97), (99, 495, 98), (100, 498, 99), (101, 502, 100), (102, 507, 101), (96, 492, 109), (492, 108, 109), (97, 493, 492), (493, 494, 492), (492, 494, 108), (494, 107, 108), (98, 495, 493), (495, 496, 493), (493, 496, 494), (496, 497, 494), (494, 497, 107), (497, 106, 107), (99, 498, 495), (498, 499, 495), (495, 499, 496), (499, 500, 496), (496, 500, 497), (500, 501, 497), (497, 501, 106), (501, 105, 106), (100, 502, 498), (502, 503, 498), (498, 503, 499), (503, 504, 499), (499, 504, 500), (504, 505, 500), (500, 505, 501), (505, 506, 501), (501, 506, 105), (506, 104, 105), (101, 507, 502), (507, 508, 502), (502, 508, 503), (508, 509, 503), (503, 509, 504), (509, 510, 504), (504, 510, 505), (510, 511, 505), (505, 511, 506), (511, 512, 506), (506, 512, 104), (512, 103, 104), (102, 32, 507), (32, 31, 507), (507, 31, 508), (31, 30, 508), (508, 30, 509), (30, 29, 509), (509, 29, 510), (29, 28, 510), (510, 28, 511), (28, 27, 511), (511, 27, 512), (27, 26, 512), (512, 26, 103), (26, 1, 103), (82, 95, 10), (83, 513, 82), (84, 514, 83), (85, 516, 84), (86, 519, 85), (87, 523, 86), (88, 528, 87), (82, 513, 95), (513, 94, 95), (83, 514, 513), (514, 515, 513), (513, 515, 94), (515, 93, 94), (84, 516, 514), (516, 517, 514), (514, 517, 515), (517, 518, 515), (515, 518, 93), (518, 92, 93), (85, 519, 516), (519, 520, 516), (516, 520, 517), (520, 521, 517), (517, 521, 518), (521, 522, 518), (518, 522, 92), (522, 91, 92), (86, 523, 519), (523, 524, 519), (519, 524, 520), (524, 525, 520), (520, 525, 521), (525, 526, 521), (521, 526, 522), (526, 527, 522), (522, 527, 91), (527, 90, 91), (87, 528, 523), (528, 529, 523), (523, 529, 524), (529, 530, 524), (524, 530, 525), (530, 531, 525), (525, 531, 526), (531, 532, 526), (526, 532, 527), (532, 533, 527), (527, 533, 90), (533, 89, 90), (88, 39, 528), (39, 38, 528), (528, 38, 529), (38, 37, 529), (529, 37, 530), (37, 36, 530), (530, 36, 531), (36, 35, 531), (531, 35, 532), (35, 34, 532), (532, 34, 533), (34, 33, 533), (533, 33, 89), (33, 5, 89), (46, 81, 5), (45, 534, 46), (44, 535, 45), (43, 537, 44), (42, 540, 43), (41, 544, 42), (40, 549, 41), (46, 534, 81), (534, 80, 81), (45, 535, 534), (535, 536, 534), (534, 536, 80), (536, 79, 80), (44, 537, 535), (537, 538, 535), (535, 538, 536), (538, 539, 536), (536, 539, 79), (539, 78, 79), (43, 540, 537), (540, 541, 537), (537, 541, 538), (541, 542, 538), (538, 542, 539), (542, 543, 539), (539, 543, 78), (543, 77, 78), (42, 544, 540), (544, 545, 540), (540, 545, 541), (545, 546, 541), (541, 546, 542), (546, 547, 542), (542, 547, 543), (547, 548, 543), (543, 548, 77), (548, 76, 77), (41, 549, 544), (549, 550, 544), (544, 550, 545), (550, 551, 545), (545, 551, 546), (551, 552, 546), (546, 552, 547), (552, 553, 547), (547, 553, 548), (553, 554, 548), (548, 554, 76), (554, 75, 76), (40, 67, 549), (67, 66, 549), (549, 66, 550), (66, 65, 550), (550, 65, 551), (65, 64, 551), (551, 64, 552), (64, 63, 552), (552, 63, 553), (63, 62, 553), (553, 62, 554), (62, 61, 554), (554, 61, 75), (61, 4, 75), (61, 74, 4), (62, 555, 61), (63, 556, 62), (64, 558, 63), (65, 561, 64), (66, 565, 65), (67, 570, 66), (61, 555, 74), (555, 73, 74), (62, 556, 555), (556, 557, 555), (555, 557, 73), (557, 72, 73), (63, 558, 556), (558, 559, 556), (556, 559, 557), (559, 560, 557), (557, 560, 72), (560, 71, 72), (64, 561, 558), (561, 562, 558), (558, 562, 559), (562, 563, 559), (559, 563, 560), (563, 564, 560), (560, 564, 71), (564, 70, 71), (65, 565, 561), (565, 566, 561), (561, 566, 562), (566, 567, 562), (562, 567, 563), (567, 568, 563), (563, 568, 564), (568, 569, 564), (564, 569, 70), (569, 69, 70), (66, 570, 565), (570, 571, 565), (565, 571, 566), (571, 572, 566), (566, 572, 567), (572, 573, 567), (567, 573, 568), (573, 574, 568), (568, 574, 569), (574, 575, 569), (569, 575, 69), (575, 68, 69), (67, 53, 570), (53, 52, 570), (570, 52, 571), (52, 51, 571), (571, 51, 572), (51, 50, 572), (572, 50, 573), (50, 49, 573), (573, 49, 574), (49, 48, 574), (574, 48, 575), (48, 47, 575), (575, 47, 68), (47, 3, 68), (47, 60, 3), (48, 576, 47), (49, 577, 48), (50, 579, 49), (51, 582, 50), (52, 586, 51), (53, 591, 52), (47, 576, 60), (576, 59, 60), (48, 577, 576), (577, 578, 576), (576, 578, 59), (578, 58, 59), (49, 579, 577), (579, 580, 577), (577, 580, 578), (580, 581, 578), (578, 581, 58), (581, 57, 58), (50, 582, 579), (582, 583, 579), (579, 583, 580), (583, 584, 580), (580, 584, 581), (584, 585, 581), (581, 585, 57), (585, 56, 57), (51, 586, 582), (586, 587, 582), (582, 587, 583), (587, 588, 583), (583, 588, 584), (588, 589, 584), (584, 589, 585), (589, 590, 585), (585, 590, 56), (590, 55, 56), (52, 591, 586), (591, 592, 586), (586, 592, 587), (592, 593, 587), (587, 593, 588), (593, 594, 588), (588, 594, 589), (594, 595, 589), (589, 595, 590), (595, 596, 590), (590, 596, 55), (596, 54, 55), (53, 18, 591), (18, 17, 591), (591, 17, 592), (17, 16, 592), (592, 16, 593), (16, 15, 593), (593, 15, 594), (15, 14, 594), (594, 14, 595), (14, 13, 595), (595, 13, 596), (13, 12, 596), (596, 12, 54), (12, 2, 54), (33, 46, 5), (34, 597, 33), (35, 598, 34), (36, 600, 35), (37, 603, 36), (38, 607, 37), (39, 612, 38), (33, 597, 46), (597, 45, 46), (34, 598, 597), (598, 599, 597), (597, 599, 45), (599, 44, 45), (35, 600, 598), (600, 601, 598), (598, 601, 599), (601, 602, 599), (599, 602, 44), (602, 43, 44), (36, 603, 600), (603, 604, 600), (600, 604, 601), (604, 605, 601), (601, 605, 602), (605, 606, 602), (602, 606, 43), (606, 42, 43), (37, 607, 603), (607, 608, 603), (603, 608, 604), (608, 609, 604), (604, 609, 605), (609, 610, 605), (605, 610, 606), (610, 611, 606), (606, 611, 42), (611, 41, 42), (38, 612, 607), (612, 613, 607), (607, 613, 608), (613, 614, 608), (608, 614, 609), (614, 615, 609), (609, 615, 610), (615, 616, 610), (610, 616, 611), (616, 617, 611), (611, 617, 41), (617, 40, 41), (39, 25, 612), (25, 24, 612), (612, 24, 613), (24, 23, 613), (613, 23, 614), (23, 22, 614), (614, 22, 615), (22, 21, 615), (615, 21, 616), (21, 20, 616), (616, 20, 617), (20, 19, 617), (617, 19, 40), (19, 0, 40), (12, 32, 2), (13, 618, 12), (14, 619, 13), (15, 621, 14), (16, 624, 15), (17, 628, 16), (18, 633, 17), (12, 618, 32), (618, 31, 32), (13, 619, 618), (619, 620, 618), (618, 620, 31), (620, 30, 31), (14, 621, 619), (621, 622, 619), (619, 622, 620), (622, 623, 620), (620, 623, 30), (623, 29, 30), (15, 624, 621), (624, 625, 621), (621, 625, 622), (625, 626, 622), (622, 626, 623), (626, 627, 623), (623, 627, 29), (627, 28, 29), (16, 628, 624), (628, 629, 624), (624, 629, 625), (629, 630, 625), (625, 630, 626), (630, 631, 626), (626, 631, 627), (631, 632, 627), (627, 632, 28), (632, 27, 28), (17, 633, 628), (633, 634, 628), (628, 634, 629), (634, 635, 629), (629, 635, 630), (635, 636, 630), (630, 636, 631), (636, 637, 631), (631, 637, 632), (637, 638, 632), (632, 638, 27), (638, 26, 27), (18, 19, 633), (19, 20, 633), (633, 20, 634), (20, 21, 634), (634, 21, 635), (21, 22, 635), (635, 22, 636), (22, 23, 636), (636, 23, 637), (23, 24, 637), (637, 24, 638), (24, 25, 638), (638, 25, 26), (25, 1, 26), (320, 681, 682, 683, 669, 321, 640, 639), (641, 671, 686, 685, 684, 320, 639, 155), (321, 687, 688, 689, 673, 154, 642, 640), (154, 675, 692, 691, 690, 417, 643, 642), (644, 676, 695, 694, 693, 641, 155, 413), (417, 678, 698, 697, 696, 644, 413, 643), (648, 670, 321, 669), (672, 652, 671, 641), (656, 674, 154, 673), (674, 660, 675, 154), (677, 664, 676, 644), (679, 668, 678, 417), (680, 645, 681, 320), (645, 646, 682, 681), (646, 647, 683, 682), (647, 648, 669, 683), (649, 680, 320, 684), (650, 649, 684, 685), (651, 650, 685, 686), (652, 651, 686, 671), (670, 653, 687, 321), (653, 654, 688, 687), (654, 655, 689, 688), (655, 656, 673, 689), (657, 679, 417, 690), (658, 657, 690, 691), (659, 658, 691, 692), (660, 659, 692, 675), (661, 672, 641, 693), (662, 661, 693, 694), (663, 662, 694, 695), (664, 663, 695, 676), (665, 677, 644, 696), (666, 665, 696, 697), (667, 666, 697, 698), (668, 667, 698, 678), (189, 747, 770, 769, 188, 699, 700), (197, 749, 773, 772, 196, 701, 702), (307, 775, 776, 751, 197, 702, 703), (188, 777, 778, 752, 306, 704, 699), (310, 754, 780, 779, 309, 705, 706), (312, 756, 782, 781, 311, 707, 708), (306, 783, 784, 758, 709, 308, 704), (710, 760, 786, 785, 307, 703, 308), (309, 762, 788, 787, 189, 700, 705), (709, 789, 790, 764, 310, 706, 308), (311, 765, 792, 791, 710, 308, 707), (196, 793, 794, 767, 312, 708, 701), (748, 713, 747, 189), (750, 716, 749, 197), (719, 750, 197, 751), (722, 753, 306, 752), (755, 725, 754, 310), (757, 728, 756, 312), (731, 759, 709, 758), (761, 734, 760, 710), (763, 737, 762, 309), (740, 755, 310, 764), (766, 743, 765, 311), (746, 757, 312, 767), (711, 768, 188, 769), (712, 711, 769, 770), (713, 712, 770, 747), (714, 771, 196, 772), (715, 714, 772, 773), (716, 715, 773, 749), (774, 717, 775, 307), (717, 718, 776, 775), (718, 719, 751, 776), (768, 720, 777, 188), (720, 721, 778, 777), (721, 722, 752, 778), (723, 763, 309, 779), (724, 723, 779, 780), (725, 724, 780, 754), (726, 766, 311, 781), (727, 726, 781, 782), (728, 727, 782, 756), (753, 729, 783, 306), (729, 730, 784, 783), (730, 731, 758, 784), (732, 774, 307, 785), (733, 732, 785, 786), (734, 733, 786, 760), (735, 748, 189, 787), (736, 735, 787, 788), (737, 736, 788, 762), (759, 738, 789, 709), (738, 739, 790, 789), (739, 740, 764, 790), (741, 761, 710, 791), (742, 741, 791, 792), (743, 742, 792, 765), (771, 744, 793, 196), (744, 745, 794, 793), (745, 746, 767, 794), (810, 813, 894, 891), (811, 834, 915, 892), (856, 855, 936, 937), (833, 817, 898, 914), (855, 801, 882, 936), (848, 872, 953, 929), (832, 833, 914, 913), (839, 854, 935, 920), (872, 871, 952, 953), (831, 832, 913, 912), (854, 853, 934, 935), (871, 797, 877, 952), (796, 831, 912, 875), (853, 803, 884, 934), (870, 847, 928, 951), (830, 816, 897, 911), (852, 838, 919, 933), (869, 870, 951, 950), (733, 734, 844, 864), (662, 663, 833, 832), (755, 740, 846, 806), (748, 735, 865, 798), (663, 664, 817, 833), (743, 766, 807, 847), (735, 736, 866, 865), (677, 665, 834, 811), (757, 746, 848, 808), (670, 648, 813, 810), (736, 737, 845, 866), (665, 666, 835, 834), (768, 711, 849, 801), (652, 672, 796, 814), (738, 759, 799, 867), (666, 667, 836, 835), (674, 656, 815, 795), (711, 712, 850, 849), (739, 738, 867, 868), (667, 668, 818, 836), (660, 674, 795, 816), (712, 713, 837, 850), (740, 739, 868, 846), (664, 677, 811, 817), (771, 714, 851, 797), (761, 741, 869, 800), (668, 679, 812, 818), (714, 715, 852, 851), (741, 742, 870, 869), (645, 680, 809, 819), (715, 716, 838, 852), (742, 743, 847, 870), (646, 645, 819, 820), (717, 774, 803, 853), (744, 771, 797, 871), (647, 646, 820, 821), (718, 717, 853, 854), (745, 744, 871, 872), (648, 647, 821, 813), (719, 718, 854, 839), (746, 745, 872, 848), (720, 768, 801, 855), (680, 649, 822, 809), (721, 720, 855, 856), (649, 650, 823, 822), (722, 721, 856, 840), (650, 651, 824, 823), (763, 723, 857, 805), (651, 652, 814, 824), (723, 724, 858, 857), (653, 670, 810, 825), (724, 725, 841, 858), (654, 653, 825, 826), (713, 748, 798, 837), (766, 726, 859, 807), (655, 654, 826, 827), (716, 750, 804, 838), (726, 727, 860, 859), (656, 655, 827, 815), (750, 719, 839, 804), (878, 879, 882, 930, 931, 918), (882, 879, 883, 921, 937, 936), (879, 880, 924, 943, 942, 883), (881, 876, 884, 944, 945, 925), (884, 876, 885, 920, 935, 934), (876, 877, 932, 933, 919, 885), (878, 946, 947, 926, 886, 879), (886, 938, 939, 922, 887, 879), (879, 887, 927, 949, 948, 880), (881, 950, 951, 928, 888, 876), (888, 940, 941, 923, 889, 876), (876, 889, 929, 953, 952, 877), (875, 874, 890, 903, 904, 905, 895), (890, 874, 891, 894, 902, 901, 900), (874, 873, 896, 908, 907, 906, 891), (892, 874, 875, 912, 913, 914, 898), (892, 915, 916, 917, 899, 893, 874), (893, 909, 910, 911, 897, 873, 874), (840, 856, 937, 921), (834, 835, 916, 915), (814, 796, 875, 895), (805, 857, 938, 886), (835, 836, 917, 916), (795, 815, 896, 873), (857, 858, 939, 938), (836, 818, 899, 917), (816, 795, 873, 897), (858, 841, 922, 939), (837, 798, 878, 918), (817, 811, 892, 898), (807, 859, 940, 888), (838, 804, 885, 919), (818, 812, 893, 899), (859, 860, 941, 940), (804, 839, 920, 885), (819, 809, 890, 900), (860, 842, 923, 941), (802, 840, 921, 883), (820, 819, 900, 901), (861, 802, 883, 942), (841, 806, 887, 922), (821, 820, 901, 902), (862, 861, 942, 943), (842, 808, 889, 923), (813, 821, 902, 894), (843, 862, 943, 924), (799, 843, 924, 880), (809, 822, 903, 890), (803, 863, 944, 884), (844, 800, 881, 925), (822, 823, 904, 903), (863, 864, 945, 944), (845, 805, 886, 926), (823, 824, 905, 904), (864, 844, 925, 945), (806, 846, 927, 887), (824, 814, 895, 905), (798, 865, 946, 878), (847, 807, 888, 928), (825, 810, 891, 906), (865, 866, 947, 946), (808, 848, 929, 889), (826, 825, 906, 907), (866, 845, 926, 947), (801, 849, 930, 882), (827, 826, 907, 908), (867, 799, 880, 948), (849, 850, 931, 930), (815, 827, 908, 896), (868, 867, 948, 949), (850, 837, 918, 931), (812, 828, 909, 893), (846, 868, 949, 927), (797, 851, 932, 877), (828, 829, 910, 909), (800, 869, 950, 881), (851, 852, 933, 932), (829, 830, 911, 910)])
me_icosphere_001.polygons.foreach_set('use_smooth', [True] * 1532)
me_icosphere_001.materials.append(mat_material_001)
me_icosphere_001.use_remesh_preserve_volume = False
me_icosphere_001.use_remesh_preserve_attributes = False
me_icosphere_001.use_mirror_vertex_groups = False
me_icosphere_001.update()

# ---- objects
ob_bowling_ball = bpy.data.objects.new('Bowling Ball', me_icosphere_001)
ob_lamp = bpy.data.objects.new('Lamp', light_lamp)
ob_camera = bpy.data.objects.new('Camera', cam_camera)

# ---- transforms, parenting, visibility, modifiers, constraints
ob_bowling_ball.location = (0.0, 0.0, 0.0)
ob_bowling_ball.scale = (0.415, 0.415, 0.415)
ob_bowling_ball.lineart.crease_threshold = 0.0
ob_lamp.location = (4.076, 1.005, 5.904)
ob_lamp.rotation_euler = (0.6503, 0.05522, 1.866)
ob_lamp.lock_rotations_4d = False
ob_lamp.empty_display_type = 'ARROWS'
ob_lamp.color = (0.0, 0.0, 0.0, 0.0)
ob_lamp.lineart.crease_threshold = 0.0
ob_camera.location = (7.481, -6.508, 5.344)
ob_camera.rotation_euler = (1.109, 0.0, 0.8149)
ob_camera.lock_rotations_4d = False
ob_camera.empty_display_type = 'ARROWS'
ob_camera.color = (0.0, 0.0, 0.0, 0.0)
ob_camera.display_type = 'WIRE'
ob_camera.lineart.crease_threshold = 0.0

# ---- collection membership
col_collection_1.objects.link(ob_bowling_ball)
col_collection_1.objects.link(ob_lamp)
col_collection_1.objects.link(ob_camera)

# ---- scene / render settings (as saved in the file)
scene.camera = ob_camera
scene.frame_start = 1; scene.frame_end = 250; scene.frame_set(1)
scene.render.engine = 'CYCLES'
scene.render.resolution_percentage = 50
scene.render.dither_intensity = 0.0
scene.cycles.use_denoising = False
scene.cycles.samples = 128
scene.cycles.sampling_pattern = 'TABULATED_SOBOL'
scene.cycles.light_sampling_threshold = 0.0
scene.cycles.use_adaptive_sampling = False
scene.cycles.use_light_tree = False
scene.cycles.blur_glossy = 0.0
scene.cycles.sample_clamp_indirect = 0.0
scene.view_settings.view_transform = 'Standard'
bpy.context.view_layer.update()
